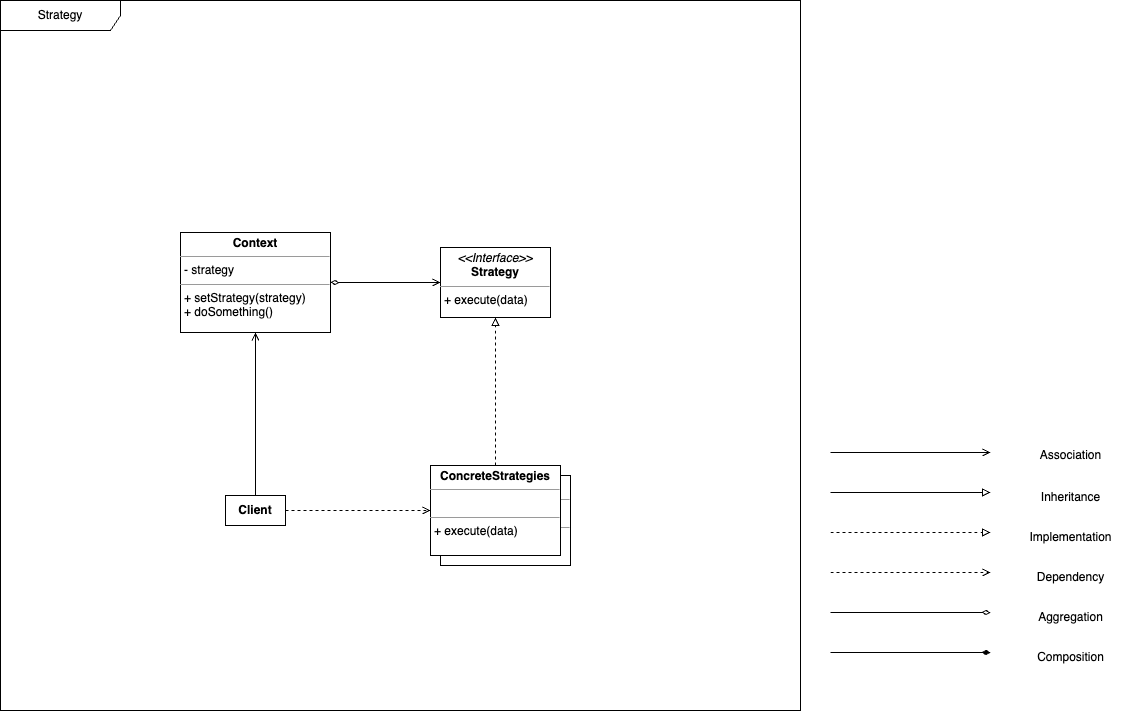

The diagram above was exported from draw.io. Its source (the exported page's mxGraphModel, read from the mxfile embedded in the PNG):
<mxGraphModel dx="714" dy="774" grid="1" gridSize="10" guides="1" tooltips="1" connect="1" arrows="1" fold="1" page="1" pageScale="1" pageWidth="1169" pageHeight="827" background="#ffffff" math="0" shadow="0">
  <root>
    <mxCell id="0" />
    <mxCell id="1" parent="0" />
    <mxCell id="C7NLP2P90zVWdkbIFHVU-33" value="Strategy" style="shape=umlFrame;whiteSpace=wrap;html=1;pointerEvents=0;width=120;height=30;" parent="1" vertex="1">
      <mxGeometry x="40" y="120" width="800" height="710" as="geometry" />
    </mxCell>
    <mxCell id="C7NLP2P90zVWdkbIFHVU-16" style="edgeStyle=orthogonalEdgeStyle;rounded=0;orthogonalLoop=1;jettySize=auto;html=1;exitX=1;exitY=0.5;exitDx=0;exitDy=0;endArrow=block;endFill=0;" parent="1" edge="1">
      <mxGeometry relative="1" as="geometry">
        <mxPoint x="870" y="612" as="sourcePoint" />
        <mxPoint x="1030" y="612" as="targetPoint" />
      </mxGeometry>
    </mxCell>
    <mxCell id="C7NLP2P90zVWdkbIFHVU-22" style="edgeStyle=orthogonalEdgeStyle;rounded=0;orthogonalLoop=1;jettySize=auto;html=1;exitX=1;exitY=0.5;exitDx=0;exitDy=0;dashed=1;endArrow=block;endFill=0;" parent="1" edge="1">
      <mxGeometry relative="1" as="geometry">
        <mxPoint x="870" y="652" as="sourcePoint" />
        <mxPoint x="1030" y="652" as="targetPoint" />
      </mxGeometry>
    </mxCell>
    <mxCell id="C7NLP2P90zVWdkbIFHVU-23" style="edgeStyle=orthogonalEdgeStyle;rounded=0;orthogonalLoop=1;jettySize=auto;html=1;exitX=1;exitY=0.5;exitDx=0;exitDy=0;dashed=1;endArrow=open;endFill=0;" parent="1" edge="1">
      <mxGeometry relative="1" as="geometry">
        <mxPoint x="870" y="692" as="sourcePoint" />
        <mxPoint x="1030" y="692" as="targetPoint" />
      </mxGeometry>
    </mxCell>
    <mxCell id="C7NLP2P90zVWdkbIFHVU-24" style="edgeStyle=orthogonalEdgeStyle;rounded=0;orthogonalLoop=1;jettySize=auto;html=1;exitX=1;exitY=0.5;exitDx=0;exitDy=0;endArrow=diamondThin;endFill=0;" parent="1" edge="1">
      <mxGeometry relative="1" as="geometry">
        <mxPoint x="870" y="732" as="sourcePoint" />
        <mxPoint x="1030" y="732" as="targetPoint" />
      </mxGeometry>
    </mxCell>
    <mxCell id="C7NLP2P90zVWdkbIFHVU-25" style="edgeStyle=orthogonalEdgeStyle;rounded=0;orthogonalLoop=1;jettySize=auto;html=1;exitX=1;exitY=0.5;exitDx=0;exitDy=0;endArrow=open;endFill=0;" parent="1" edge="1">
      <mxGeometry relative="1" as="geometry">
        <mxPoint x="870" y="572" as="sourcePoint" />
        <mxPoint x="1030" y="572" as="targetPoint" />
      </mxGeometry>
    </mxCell>
    <mxCell id="C7NLP2P90zVWdkbIFHVU-26" style="edgeStyle=orthogonalEdgeStyle;rounded=0;orthogonalLoop=1;jettySize=auto;html=1;exitX=1;exitY=0.5;exitDx=0;exitDy=0;endArrow=diamondThin;endFill=1;" parent="1" edge="1">
      <mxGeometry relative="1" as="geometry">
        <mxPoint x="870" y="772" as="sourcePoint" />
        <mxPoint x="1030" y="772" as="targetPoint" />
      </mxGeometry>
    </mxCell>
    <mxCell id="C7NLP2P90zVWdkbIFHVU-27" value="Association" style="text;html=1;align=center;verticalAlign=middle;resizable=0;points=[];autosize=1;strokeColor=none;fillColor=none;" parent="1" vertex="1">
      <mxGeometry x="1070" y="560" width="80" height="30" as="geometry" />
    </mxCell>
    <mxCell id="C7NLP2P90zVWdkbIFHVU-28" value="Inheritance" style="text;html=1;align=center;verticalAlign=middle;resizable=0;points=[];autosize=1;strokeColor=none;fillColor=none;" parent="1" vertex="1">
      <mxGeometry x="1070" y="602" width="80" height="30" as="geometry" />
    </mxCell>
    <mxCell id="C7NLP2P90zVWdkbIFHVU-29" value="Implementation" style="text;html=1;align=center;verticalAlign=middle;resizable=0;points=[];autosize=1;strokeColor=none;fillColor=none;" parent="1" vertex="1">
      <mxGeometry x="1055" y="642" width="110" height="30" as="geometry" />
    </mxCell>
    <mxCell id="C7NLP2P90zVWdkbIFHVU-30" value="Dependency" style="text;html=1;align=center;verticalAlign=middle;resizable=0;points=[];autosize=1;strokeColor=none;fillColor=none;" parent="1" vertex="1">
      <mxGeometry x="1065" y="682" width="90" height="30" as="geometry" />
    </mxCell>
    <mxCell id="C7NLP2P90zVWdkbIFHVU-31" value="Aggregation" style="text;html=1;align=center;verticalAlign=middle;resizable=0;points=[];autosize=1;strokeColor=none;fillColor=none;" parent="1" vertex="1">
      <mxGeometry x="1065" y="722" width="90" height="30" as="geometry" />
    </mxCell>
    <mxCell id="C7NLP2P90zVWdkbIFHVU-32" value="Composition" style="text;html=1;align=center;verticalAlign=middle;resizable=0;points=[];autosize=1;strokeColor=none;fillColor=none;" parent="1" vertex="1">
      <mxGeometry x="1065" y="762" width="90" height="30" as="geometry" />
    </mxCell>
    <mxCell id="QhNn57I25kRUYLazQ5or-1" value="&lt;p style=&quot;margin:0px;margin-top:4px;text-align:center;&quot;&gt;&lt;i&gt;&amp;lt;&amp;lt;Interface&amp;gt;&amp;gt;&lt;/i&gt;&lt;br&gt;&lt;b&gt;Strategy&lt;/b&gt;&lt;/p&gt;&lt;hr size=&quot;1&quot;&gt;&lt;p style=&quot;margin:0px;margin-left:4px;&quot;&gt;&lt;/p&gt;&lt;p style=&quot;margin:0px;margin-left:4px;&quot;&gt;+ execute(data)&lt;/p&gt;" style="verticalAlign=top;align=left;overflow=fill;fontSize=12;fontFamily=Helvetica;html=1;whiteSpace=wrap;" parent="1" vertex="1">
      <mxGeometry x="480" y="367" width="110" height="70" as="geometry" />
    </mxCell>
    <mxCell id="ri7gf-r3IB7x3LlRBh5b-8" value="&lt;p style=&quot;margin:0px;margin-top:4px;text-align:center;&quot;&gt;&lt;b&gt;Context&lt;/b&gt;&lt;/p&gt;&lt;hr size=&quot;1&quot;&gt;&lt;p style=&quot;margin:0px;margin-left:4px;&quot;&gt;- strategy&lt;br&gt;&lt;/p&gt;&lt;hr size=&quot;1&quot;&gt;&lt;p style=&quot;margin:0px;margin-left:4px;&quot;&gt;&lt;span style=&quot;background-color: initial;&quot;&gt;+ setStrategy(strategy)&lt;/span&gt;&lt;/p&gt;&lt;p style=&quot;margin:0px;margin-left:4px;&quot;&gt;&lt;span style=&quot;background-color: initial;&quot;&gt;+&amp;nbsp;&lt;/span&gt;&lt;span style=&quot;background-color: initial;&quot;&gt;doSomething()&lt;/span&gt;&lt;/p&gt;" style="verticalAlign=top;align=left;overflow=fill;fontSize=12;fontFamily=Helvetica;html=1;whiteSpace=wrap;" parent="1" vertex="1">
      <mxGeometry x="220" y="352" width="150" height="100" as="geometry" />
    </mxCell>
    <mxCell id="fZSNlsXxZFKOk_c_bDAH-3" value="&lt;b&gt;Client&lt;/b&gt;" style="rounded=0;whiteSpace=wrap;html=1;" parent="1" vertex="1">
      <mxGeometry x="265" y="615" width="60" height="30" as="geometry" />
    </mxCell>
    <mxCell id="R6nsf6Yh9U4Z1qw-0Oe3-2" value="" style="group" vertex="1" connectable="0" parent="1">
      <mxGeometry x="470" y="585" width="140" height="100" as="geometry" />
    </mxCell>
    <mxCell id="R6nsf6Yh9U4Z1qw-0Oe3-1" value="&lt;p style=&quot;margin:0px;margin-top:4px;text-align:center;&quot;&gt;&lt;b&gt;ConcreteStrategies&lt;br&gt;&lt;/b&gt;&lt;/p&gt;&lt;hr size=&quot;1&quot;&gt;&lt;p style=&quot;margin:0px;margin-left:4px;&quot;&gt;&lt;br&gt;&lt;/p&gt;&lt;hr size=&quot;1&quot;&gt;&lt;p style=&quot;margin:0px;margin-left:4px;&quot;&gt;&lt;span style=&quot;background-color: initial;&quot;&gt;+ execute(data)&lt;/span&gt;&lt;/p&gt;" style="verticalAlign=top;align=left;overflow=fill;fontSize=12;fontFamily=Helvetica;html=1;whiteSpace=wrap;container=0;" vertex="1" parent="R6nsf6Yh9U4Z1qw-0Oe3-2">
      <mxGeometry x="10" y="10" width="130" height="90" as="geometry" />
    </mxCell>
    <mxCell id="fZSNlsXxZFKOk_c_bDAH-9" value="&lt;p style=&quot;margin:0px;margin-top:4px;text-align:center;&quot;&gt;&lt;b&gt;ConcreteStrategies&lt;br&gt;&lt;/b&gt;&lt;/p&gt;&lt;hr size=&quot;1&quot;&gt;&lt;p style=&quot;margin:0px;margin-left:4px;&quot;&gt;&lt;br&gt;&lt;/p&gt;&lt;hr size=&quot;1&quot;&gt;&lt;p style=&quot;margin:0px;margin-left:4px;&quot;&gt;&lt;span style=&quot;background-color: initial;&quot;&gt;+ execute(data)&lt;/span&gt;&lt;/p&gt;" style="verticalAlign=top;align=left;overflow=fill;fontSize=12;fontFamily=Helvetica;html=1;whiteSpace=wrap;container=0;" parent="R6nsf6Yh9U4Z1qw-0Oe3-2" vertex="1">
      <mxGeometry width="130" height="90" as="geometry" />
    </mxCell>
    <mxCell id="R6nsf6Yh9U4Z1qw-0Oe3-3" style="edgeStyle=orthogonalEdgeStyle;rounded=0;orthogonalLoop=1;jettySize=auto;html=1;exitX=0.5;exitY=0;exitDx=0;exitDy=0;dashed=1;endArrow=block;endFill=0;entryX=0.5;entryY=1;entryDx=0;entryDy=0;" edge="1" parent="1" source="fZSNlsXxZFKOk_c_bDAH-9" target="QhNn57I25kRUYLazQ5or-1">
      <mxGeometry relative="1" as="geometry">
        <mxPoint x="640" y="591" as="sourcePoint" />
        <mxPoint x="800" y="591" as="targetPoint" />
      </mxGeometry>
    </mxCell>
    <mxCell id="R6nsf6Yh9U4Z1qw-0Oe3-4" style="edgeStyle=orthogonalEdgeStyle;rounded=0;orthogonalLoop=1;jettySize=auto;html=1;exitX=1;exitY=0.5;exitDx=0;exitDy=0;dashed=1;endArrow=open;endFill=0;entryX=0;entryY=0.5;entryDx=0;entryDy=0;entryPerimeter=0;" edge="1" parent="1" source="fZSNlsXxZFKOk_c_bDAH-3" target="fZSNlsXxZFKOk_c_bDAH-9">
      <mxGeometry relative="1" as="geometry">
        <mxPoint x="350" y="520" as="sourcePoint" />
        <mxPoint x="510" y="520" as="targetPoint" />
      </mxGeometry>
    </mxCell>
    <mxCell id="R6nsf6Yh9U4Z1qw-0Oe3-5" style="edgeStyle=orthogonalEdgeStyle;rounded=0;orthogonalLoop=1;jettySize=auto;html=1;exitX=0;exitY=0.5;exitDx=0;exitDy=0;endArrow=diamondThin;endFill=0;entryX=1;entryY=0.5;entryDx=0;entryDy=0;startArrow=open;startFill=0;" edge="1" parent="1" source="QhNn57I25kRUYLazQ5or-1" target="ri7gf-r3IB7x3LlRBh5b-8">
      <mxGeometry relative="1" as="geometry">
        <mxPoint x="570" y="490" as="sourcePoint" />
        <mxPoint x="730" y="490" as="targetPoint" />
      </mxGeometry>
    </mxCell>
    <mxCell id="R6nsf6Yh9U4Z1qw-0Oe3-6" style="edgeStyle=orthogonalEdgeStyle;rounded=0;orthogonalLoop=1;jettySize=auto;html=1;exitX=0.5;exitY=0;exitDx=0;exitDy=0;endArrow=open;endFill=0;entryX=0.5;entryY=1;entryDx=0;entryDy=0;" edge="1" parent="1" source="fZSNlsXxZFKOk_c_bDAH-3" target="ri7gf-r3IB7x3LlRBh5b-8">
      <mxGeometry relative="1" as="geometry">
        <mxPoint x="260" y="570" as="sourcePoint" />
        <mxPoint x="420" y="570" as="targetPoint" />
      </mxGeometry>
    </mxCell>
  </root>
</mxGraphModel>